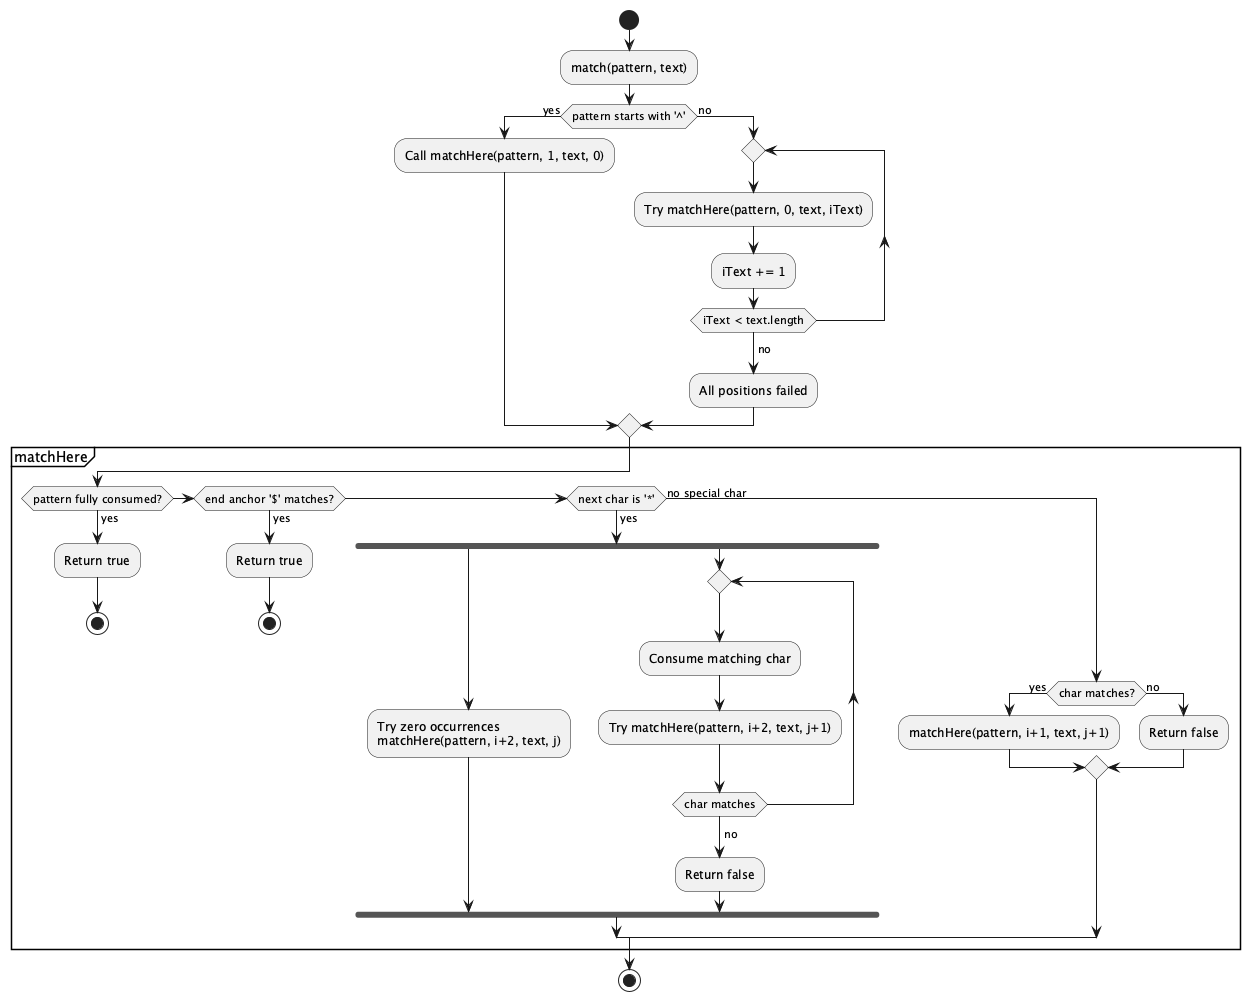

The diagram above was rendered by PlantUML. Its source (embedded in the PNG):
@startuml Regex Matching Activity Diagram

start
:match(pattern, text);

if (pattern starts with '^') then (yes)
  :Call matchHere(pattern, 1, text, 0);
else (no)
  repeat
    :Try matchHere(pattern, 0, text, iText);
    :iText += 1;
  repeat while (iText < text.length)
    ->no;
  :All positions failed;
endif

partition matchHere {
  if (pattern fully consumed?) then (yes)
    :Return true;
    stop
  elseif (end anchor '$' matches?) then (yes)
    :Return true;
    stop
  elseif (next char is '*') then (yes)
    fork
      :Try zero occurrences\nmatchHere(pattern, i+2, text, j);
    fork again
      repeat
        :Consume matching char;
        :Try matchHere(pattern, i+2, text, j+1);
      repeat while (char matches)
      ->no;
      :Return false;
    end fork
  else (no special char)
    if (char matches?) then (yes)
      :matchHere(pattern, i+1, text, j+1);
    else (no)
      :Return false;
    endif
  endif
}

stop

@enduml